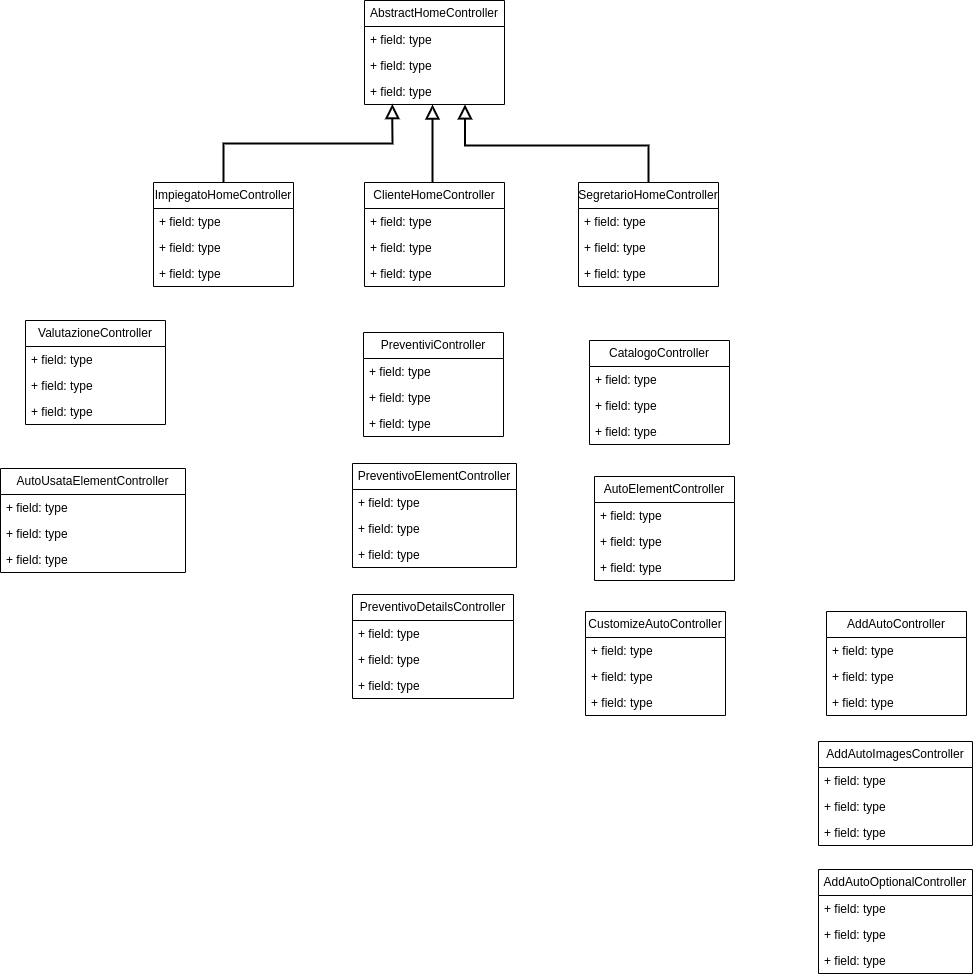

The diagram above was exported from draw.io. Its source (the exported page's mxGraphModel, read from the mxfile embedded in the PNG):
<mxGraphModel dx="1839" dy="909" grid="0" gridSize="10" guides="1" tooltips="1" connect="1" arrows="1" fold="1" page="1" pageScale="1" pageWidth="827" pageHeight="1169" math="0" shadow="0">
  <root>
    <mxCell id="0" />
    <mxCell id="1" parent="0" />
    <mxCell id="11" value="AbstractHomeController" style="swimlane;fontStyle=0;childLayout=stackLayout;horizontal=1;startSize=26;fillColor=none;horizontalStack=0;resizeParent=1;resizeParentMax=0;resizeLast=0;collapsible=1;marginBottom=0;whiteSpace=wrap;html=1;" vertex="1" parent="1">
      <mxGeometry x="357" y="289" width="140" height="104" as="geometry" />
    </mxCell>
    <mxCell id="12" value="+ field: type" style="text;strokeColor=none;fillColor=none;align=left;verticalAlign=top;spacingLeft=4;spacingRight=4;overflow=hidden;rotatable=0;points=[[0,0.5],[1,0.5]];portConstraint=eastwest;whiteSpace=wrap;html=1;" vertex="1" parent="11">
      <mxGeometry y="26" width="140" height="26" as="geometry" />
    </mxCell>
    <mxCell id="13" value="+ field: type" style="text;strokeColor=none;fillColor=none;align=left;verticalAlign=top;spacingLeft=4;spacingRight=4;overflow=hidden;rotatable=0;points=[[0,0.5],[1,0.5]];portConstraint=eastwest;whiteSpace=wrap;html=1;" vertex="1" parent="11">
      <mxGeometry y="52" width="140" height="26" as="geometry" />
    </mxCell>
    <mxCell id="14" value="+ field: type" style="text;strokeColor=none;fillColor=none;align=left;verticalAlign=top;spacingLeft=4;spacingRight=4;overflow=hidden;rotatable=0;points=[[0,0.5],[1,0.5]];portConstraint=eastwest;whiteSpace=wrap;html=1;" vertex="1" parent="11">
      <mxGeometry y="78" width="140" height="26" as="geometry" />
    </mxCell>
    <mxCell id="29" style="edgeStyle=orthogonalEdgeStyle;rounded=0;orthogonalLoop=1;jettySize=auto;html=1;entryX=0.199;entryY=0.983;entryDx=0;entryDy=0;entryPerimeter=0;strokeWidth=2;endSize=10;endArrow=block;endFill=0;exitX=0.5;exitY=0;exitDx=0;exitDy=0;" edge="1" parent="1" source="15" target="14">
      <mxGeometry relative="1" as="geometry">
        <mxPoint x="386" y="411" as="targetPoint" />
        <Array as="points">
          <mxPoint x="216" y="432" />
          <mxPoint x="385" y="432" />
        </Array>
      </mxGeometry>
    </mxCell>
    <mxCell id="15" value="ImpiegatoHomeController" style="swimlane;fontStyle=0;childLayout=stackLayout;horizontal=1;startSize=26;fillColor=none;horizontalStack=0;resizeParent=1;resizeParentMax=0;resizeLast=0;collapsible=1;marginBottom=0;whiteSpace=wrap;html=1;" vertex="1" parent="1">
      <mxGeometry x="146" y="471" width="140" height="104" as="geometry" />
    </mxCell>
    <mxCell id="16" value="+ field: type" style="text;strokeColor=none;fillColor=none;align=left;verticalAlign=top;spacingLeft=4;spacingRight=4;overflow=hidden;rotatable=0;points=[[0,0.5],[1,0.5]];portConstraint=eastwest;whiteSpace=wrap;html=1;" vertex="1" parent="15">
      <mxGeometry y="26" width="140" height="26" as="geometry" />
    </mxCell>
    <mxCell id="17" value="+ field: type" style="text;strokeColor=none;fillColor=none;align=left;verticalAlign=top;spacingLeft=4;spacingRight=4;overflow=hidden;rotatable=0;points=[[0,0.5],[1,0.5]];portConstraint=eastwest;whiteSpace=wrap;html=1;" vertex="1" parent="15">
      <mxGeometry y="52" width="140" height="26" as="geometry" />
    </mxCell>
    <mxCell id="18" value="+ field: type" style="text;strokeColor=none;fillColor=none;align=left;verticalAlign=top;spacingLeft=4;spacingRight=4;overflow=hidden;rotatable=0;points=[[0,0.5],[1,0.5]];portConstraint=eastwest;whiteSpace=wrap;html=1;" vertex="1" parent="15">
      <mxGeometry y="78" width="140" height="26" as="geometry" />
    </mxCell>
    <mxCell id="28" style="edgeStyle=orthogonalEdgeStyle;rounded=0;orthogonalLoop=1;jettySize=auto;html=1;entryX=0.5;entryY=1.01;entryDx=0;entryDy=0;entryPerimeter=0;strokeWidth=2;endArrow=block;endFill=0;endSize=10;" edge="1" parent="1">
      <mxGeometry relative="1" as="geometry">
        <mxPoint x="425" y="393" as="targetPoint" />
        <mxPoint x="425" y="470.74" as="sourcePoint" />
      </mxGeometry>
    </mxCell>
    <mxCell id="19" value="ClienteHomeController" style="swimlane;fontStyle=0;childLayout=stackLayout;horizontal=1;startSize=26;fillColor=none;horizontalStack=0;resizeParent=1;resizeParentMax=0;resizeLast=0;collapsible=1;marginBottom=0;whiteSpace=wrap;html=1;" vertex="1" parent="1">
      <mxGeometry x="357" y="471" width="140" height="104" as="geometry" />
    </mxCell>
    <mxCell id="20" value="+ field: type" style="text;strokeColor=none;fillColor=none;align=left;verticalAlign=top;spacingLeft=4;spacingRight=4;overflow=hidden;rotatable=0;points=[[0,0.5],[1,0.5]];portConstraint=eastwest;whiteSpace=wrap;html=1;" vertex="1" parent="19">
      <mxGeometry y="26" width="140" height="26" as="geometry" />
    </mxCell>
    <mxCell id="21" value="+ field: type" style="text;strokeColor=none;fillColor=none;align=left;verticalAlign=top;spacingLeft=4;spacingRight=4;overflow=hidden;rotatable=0;points=[[0,0.5],[1,0.5]];portConstraint=eastwest;whiteSpace=wrap;html=1;" vertex="1" parent="19">
      <mxGeometry y="52" width="140" height="26" as="geometry" />
    </mxCell>
    <mxCell id="22" value="+ field: type" style="text;strokeColor=none;fillColor=none;align=left;verticalAlign=top;spacingLeft=4;spacingRight=4;overflow=hidden;rotatable=0;points=[[0,0.5],[1,0.5]];portConstraint=eastwest;whiteSpace=wrap;html=1;" vertex="1" parent="19">
      <mxGeometry y="78" width="140" height="26" as="geometry" />
    </mxCell>
    <mxCell id="23" value="SegretarioHomeController" style="swimlane;fontStyle=0;childLayout=stackLayout;horizontal=1;startSize=26;fillColor=none;horizontalStack=0;resizeParent=1;resizeParentMax=0;resizeLast=0;collapsible=1;marginBottom=0;whiteSpace=wrap;html=1;" vertex="1" parent="1">
      <mxGeometry x="571" y="471" width="140" height="104" as="geometry" />
    </mxCell>
    <mxCell id="24" value="+ field: type" style="text;strokeColor=none;fillColor=none;align=left;verticalAlign=top;spacingLeft=4;spacingRight=4;overflow=hidden;rotatable=0;points=[[0,0.5],[1,0.5]];portConstraint=eastwest;whiteSpace=wrap;html=1;" vertex="1" parent="23">
      <mxGeometry y="26" width="140" height="26" as="geometry" />
    </mxCell>
    <mxCell id="25" value="+ field: type" style="text;strokeColor=none;fillColor=none;align=left;verticalAlign=top;spacingLeft=4;spacingRight=4;overflow=hidden;rotatable=0;points=[[0,0.5],[1,0.5]];portConstraint=eastwest;whiteSpace=wrap;html=1;" vertex="1" parent="23">
      <mxGeometry y="52" width="140" height="26" as="geometry" />
    </mxCell>
    <mxCell id="26" value="+ field: type" style="text;strokeColor=none;fillColor=none;align=left;verticalAlign=top;spacingLeft=4;spacingRight=4;overflow=hidden;rotatable=0;points=[[0,0.5],[1,0.5]];portConstraint=eastwest;whiteSpace=wrap;html=1;" vertex="1" parent="23">
      <mxGeometry y="78" width="140" height="26" as="geometry" />
    </mxCell>
    <mxCell id="27" style="edgeStyle=orthogonalEdgeStyle;rounded=0;orthogonalLoop=1;jettySize=auto;html=1;entryX=0.718;entryY=0.995;entryDx=0;entryDy=0;entryPerimeter=0;strokeWidth=2;endArrow=block;endFill=0;endSize=10;exitX=0.5;exitY=0;exitDx=0;exitDy=0;" edge="1" parent="1" source="23" target="14">
      <mxGeometry relative="1" as="geometry">
        <Array as="points">
          <mxPoint x="641" y="434" />
          <mxPoint x="458" y="434" />
        </Array>
      </mxGeometry>
    </mxCell>
    <mxCell id="30" value="ValutazioneController&lt;br&gt;" style="swimlane;fontStyle=0;childLayout=stackLayout;horizontal=1;startSize=26;fillColor=none;horizontalStack=0;resizeParent=1;resizeParentMax=0;resizeLast=0;collapsible=1;marginBottom=0;whiteSpace=wrap;html=1;" vertex="1" parent="1">
      <mxGeometry x="18" y="609" width="140" height="104" as="geometry" />
    </mxCell>
    <mxCell id="31" value="+ field: type" style="text;strokeColor=none;fillColor=none;align=left;verticalAlign=top;spacingLeft=4;spacingRight=4;overflow=hidden;rotatable=0;points=[[0,0.5],[1,0.5]];portConstraint=eastwest;whiteSpace=wrap;html=1;" vertex="1" parent="30">
      <mxGeometry y="26" width="140" height="26" as="geometry" />
    </mxCell>
    <mxCell id="32" value="+ field: type" style="text;strokeColor=none;fillColor=none;align=left;verticalAlign=top;spacingLeft=4;spacingRight=4;overflow=hidden;rotatable=0;points=[[0,0.5],[1,0.5]];portConstraint=eastwest;whiteSpace=wrap;html=1;" vertex="1" parent="30">
      <mxGeometry y="52" width="140" height="26" as="geometry" />
    </mxCell>
    <mxCell id="33" value="+ field: type" style="text;strokeColor=none;fillColor=none;align=left;verticalAlign=top;spacingLeft=4;spacingRight=4;overflow=hidden;rotatable=0;points=[[0,0.5],[1,0.5]];portConstraint=eastwest;whiteSpace=wrap;html=1;" vertex="1" parent="30">
      <mxGeometry y="78" width="140" height="26" as="geometry" />
    </mxCell>
    <mxCell id="34" value="AutoUsataElementController" style="swimlane;fontStyle=0;childLayout=stackLayout;horizontal=1;startSize=26;fillColor=none;horizontalStack=0;resizeParent=1;resizeParentMax=0;resizeLast=0;collapsible=1;marginBottom=0;whiteSpace=wrap;html=1;" vertex="1" parent="1">
      <mxGeometry x="-7" y="757" width="185" height="104" as="geometry" />
    </mxCell>
    <mxCell id="35" value="+ field: type" style="text;strokeColor=none;fillColor=none;align=left;verticalAlign=top;spacingLeft=4;spacingRight=4;overflow=hidden;rotatable=0;points=[[0,0.5],[1,0.5]];portConstraint=eastwest;whiteSpace=wrap;html=1;" vertex="1" parent="34">
      <mxGeometry y="26" width="185" height="26" as="geometry" />
    </mxCell>
    <mxCell id="36" value="+ field: type" style="text;strokeColor=none;fillColor=none;align=left;verticalAlign=top;spacingLeft=4;spacingRight=4;overflow=hidden;rotatable=0;points=[[0,0.5],[1,0.5]];portConstraint=eastwest;whiteSpace=wrap;html=1;" vertex="1" parent="34">
      <mxGeometry y="52" width="185" height="26" as="geometry" />
    </mxCell>
    <mxCell id="37" value="+ field: type" style="text;strokeColor=none;fillColor=none;align=left;verticalAlign=top;spacingLeft=4;spacingRight=4;overflow=hidden;rotatable=0;points=[[0,0.5],[1,0.5]];portConstraint=eastwest;whiteSpace=wrap;html=1;" vertex="1" parent="34">
      <mxGeometry y="78" width="185" height="26" as="geometry" />
    </mxCell>
    <mxCell id="38" value="PreventiviController" style="swimlane;fontStyle=0;childLayout=stackLayout;horizontal=1;startSize=26;fillColor=none;horizontalStack=0;resizeParent=1;resizeParentMax=0;resizeLast=0;collapsible=1;marginBottom=0;whiteSpace=wrap;html=1;" vertex="1" parent="1">
      <mxGeometry x="356" y="621" width="140" height="104" as="geometry" />
    </mxCell>
    <mxCell id="39" value="+ field: type" style="text;strokeColor=none;fillColor=none;align=left;verticalAlign=top;spacingLeft=4;spacingRight=4;overflow=hidden;rotatable=0;points=[[0,0.5],[1,0.5]];portConstraint=eastwest;whiteSpace=wrap;html=1;" vertex="1" parent="38">
      <mxGeometry y="26" width="140" height="26" as="geometry" />
    </mxCell>
    <mxCell id="40" value="+ field: type" style="text;strokeColor=none;fillColor=none;align=left;verticalAlign=top;spacingLeft=4;spacingRight=4;overflow=hidden;rotatable=0;points=[[0,0.5],[1,0.5]];portConstraint=eastwest;whiteSpace=wrap;html=1;" vertex="1" parent="38">
      <mxGeometry y="52" width="140" height="26" as="geometry" />
    </mxCell>
    <mxCell id="41" value="+ field: type" style="text;strokeColor=none;fillColor=none;align=left;verticalAlign=top;spacingLeft=4;spacingRight=4;overflow=hidden;rotatable=0;points=[[0,0.5],[1,0.5]];portConstraint=eastwest;whiteSpace=wrap;html=1;" vertex="1" parent="38">
      <mxGeometry y="78" width="140" height="26" as="geometry" />
    </mxCell>
    <mxCell id="42" value="PreventivoElementController" style="swimlane;fontStyle=0;childLayout=stackLayout;horizontal=1;startSize=26;fillColor=none;horizontalStack=0;resizeParent=1;resizeParentMax=0;resizeLast=0;collapsible=1;marginBottom=0;whiteSpace=wrap;html=1;" vertex="1" parent="1">
      <mxGeometry x="345" y="752" width="164" height="104" as="geometry" />
    </mxCell>
    <mxCell id="43" value="+ field: type" style="text;strokeColor=none;fillColor=none;align=left;verticalAlign=top;spacingLeft=4;spacingRight=4;overflow=hidden;rotatable=0;points=[[0,0.5],[1,0.5]];portConstraint=eastwest;whiteSpace=wrap;html=1;" vertex="1" parent="42">
      <mxGeometry y="26" width="164" height="26" as="geometry" />
    </mxCell>
    <mxCell id="44" value="+ field: type" style="text;strokeColor=none;fillColor=none;align=left;verticalAlign=top;spacingLeft=4;spacingRight=4;overflow=hidden;rotatable=0;points=[[0,0.5],[1,0.5]];portConstraint=eastwest;whiteSpace=wrap;html=1;" vertex="1" parent="42">
      <mxGeometry y="52" width="164" height="26" as="geometry" />
    </mxCell>
    <mxCell id="45" value="+ field: type" style="text;strokeColor=none;fillColor=none;align=left;verticalAlign=top;spacingLeft=4;spacingRight=4;overflow=hidden;rotatable=0;points=[[0,0.5],[1,0.5]];portConstraint=eastwest;whiteSpace=wrap;html=1;" vertex="1" parent="42">
      <mxGeometry y="78" width="164" height="26" as="geometry" />
    </mxCell>
    <mxCell id="46" value="PreventivoDetailsController" style="swimlane;fontStyle=0;childLayout=stackLayout;horizontal=1;startSize=26;fillColor=none;horizontalStack=0;resizeParent=1;resizeParentMax=0;resizeLast=0;collapsible=1;marginBottom=0;whiteSpace=wrap;html=1;" vertex="1" parent="1">
      <mxGeometry x="345" y="883" width="161" height="104" as="geometry" />
    </mxCell>
    <mxCell id="47" value="+ field: type" style="text;strokeColor=none;fillColor=none;align=left;verticalAlign=top;spacingLeft=4;spacingRight=4;overflow=hidden;rotatable=0;points=[[0,0.5],[1,0.5]];portConstraint=eastwest;whiteSpace=wrap;html=1;" vertex="1" parent="46">
      <mxGeometry y="26" width="161" height="26" as="geometry" />
    </mxCell>
    <mxCell id="48" value="+ field: type" style="text;strokeColor=none;fillColor=none;align=left;verticalAlign=top;spacingLeft=4;spacingRight=4;overflow=hidden;rotatable=0;points=[[0,0.5],[1,0.5]];portConstraint=eastwest;whiteSpace=wrap;html=1;" vertex="1" parent="46">
      <mxGeometry y="52" width="161" height="26" as="geometry" />
    </mxCell>
    <mxCell id="49" value="+ field: type" style="text;strokeColor=none;fillColor=none;align=left;verticalAlign=top;spacingLeft=4;spacingRight=4;overflow=hidden;rotatable=0;points=[[0,0.5],[1,0.5]];portConstraint=eastwest;whiteSpace=wrap;html=1;" vertex="1" parent="46">
      <mxGeometry y="78" width="161" height="26" as="geometry" />
    </mxCell>
    <mxCell id="50" value="CatalogoController" style="swimlane;fontStyle=0;childLayout=stackLayout;horizontal=1;startSize=26;fillColor=none;horizontalStack=0;resizeParent=1;resizeParentMax=0;resizeLast=0;collapsible=1;marginBottom=0;whiteSpace=wrap;html=1;" vertex="1" parent="1">
      <mxGeometry x="582" y="629" width="140" height="104" as="geometry" />
    </mxCell>
    <mxCell id="51" value="+ field: type" style="text;strokeColor=none;fillColor=none;align=left;verticalAlign=top;spacingLeft=4;spacingRight=4;overflow=hidden;rotatable=0;points=[[0,0.5],[1,0.5]];portConstraint=eastwest;whiteSpace=wrap;html=1;" vertex="1" parent="50">
      <mxGeometry y="26" width="140" height="26" as="geometry" />
    </mxCell>
    <mxCell id="52" value="+ field: type" style="text;strokeColor=none;fillColor=none;align=left;verticalAlign=top;spacingLeft=4;spacingRight=4;overflow=hidden;rotatable=0;points=[[0,0.5],[1,0.5]];portConstraint=eastwest;whiteSpace=wrap;html=1;" vertex="1" parent="50">
      <mxGeometry y="52" width="140" height="26" as="geometry" />
    </mxCell>
    <mxCell id="53" value="+ field: type" style="text;strokeColor=none;fillColor=none;align=left;verticalAlign=top;spacingLeft=4;spacingRight=4;overflow=hidden;rotatable=0;points=[[0,0.5],[1,0.5]];portConstraint=eastwest;whiteSpace=wrap;html=1;" vertex="1" parent="50">
      <mxGeometry y="78" width="140" height="26" as="geometry" />
    </mxCell>
    <mxCell id="54" value="AutoElementController" style="swimlane;fontStyle=0;childLayout=stackLayout;horizontal=1;startSize=26;fillColor=none;horizontalStack=0;resizeParent=1;resizeParentMax=0;resizeLast=0;collapsible=1;marginBottom=0;whiteSpace=wrap;html=1;" vertex="1" parent="1">
      <mxGeometry x="587" y="765" width="140" height="104" as="geometry" />
    </mxCell>
    <mxCell id="55" value="+ field: type" style="text;strokeColor=none;fillColor=none;align=left;verticalAlign=top;spacingLeft=4;spacingRight=4;overflow=hidden;rotatable=0;points=[[0,0.5],[1,0.5]];portConstraint=eastwest;whiteSpace=wrap;html=1;" vertex="1" parent="54">
      <mxGeometry y="26" width="140" height="26" as="geometry" />
    </mxCell>
    <mxCell id="56" value="+ field: type" style="text;strokeColor=none;fillColor=none;align=left;verticalAlign=top;spacingLeft=4;spacingRight=4;overflow=hidden;rotatable=0;points=[[0,0.5],[1,0.5]];portConstraint=eastwest;whiteSpace=wrap;html=1;" vertex="1" parent="54">
      <mxGeometry y="52" width="140" height="26" as="geometry" />
    </mxCell>
    <mxCell id="57" value="+ field: type" style="text;strokeColor=none;fillColor=none;align=left;verticalAlign=top;spacingLeft=4;spacingRight=4;overflow=hidden;rotatable=0;points=[[0,0.5],[1,0.5]];portConstraint=eastwest;whiteSpace=wrap;html=1;" vertex="1" parent="54">
      <mxGeometry y="78" width="140" height="26" as="geometry" />
    </mxCell>
    <mxCell id="58" value="CustomizeAutoController" style="swimlane;fontStyle=0;childLayout=stackLayout;horizontal=1;startSize=26;fillColor=none;horizontalStack=0;resizeParent=1;resizeParentMax=0;resizeLast=0;collapsible=1;marginBottom=0;whiteSpace=wrap;html=1;" vertex="1" parent="1">
      <mxGeometry x="578" y="900" width="140" height="104" as="geometry" />
    </mxCell>
    <mxCell id="59" value="+ field: type" style="text;strokeColor=none;fillColor=none;align=left;verticalAlign=top;spacingLeft=4;spacingRight=4;overflow=hidden;rotatable=0;points=[[0,0.5],[1,0.5]];portConstraint=eastwest;whiteSpace=wrap;html=1;" vertex="1" parent="58">
      <mxGeometry y="26" width="140" height="26" as="geometry" />
    </mxCell>
    <mxCell id="60" value="+ field: type" style="text;strokeColor=none;fillColor=none;align=left;verticalAlign=top;spacingLeft=4;spacingRight=4;overflow=hidden;rotatable=0;points=[[0,0.5],[1,0.5]];portConstraint=eastwest;whiteSpace=wrap;html=1;" vertex="1" parent="58">
      <mxGeometry y="52" width="140" height="26" as="geometry" />
    </mxCell>
    <mxCell id="61" value="+ field: type" style="text;strokeColor=none;fillColor=none;align=left;verticalAlign=top;spacingLeft=4;spacingRight=4;overflow=hidden;rotatable=0;points=[[0,0.5],[1,0.5]];portConstraint=eastwest;whiteSpace=wrap;html=1;" vertex="1" parent="58">
      <mxGeometry y="78" width="140" height="26" as="geometry" />
    </mxCell>
    <mxCell id="62" value="AddAutoController" style="swimlane;fontStyle=0;childLayout=stackLayout;horizontal=1;startSize=26;fillColor=none;horizontalStack=0;resizeParent=1;resizeParentMax=0;resizeLast=0;collapsible=1;marginBottom=0;whiteSpace=wrap;html=1;" vertex="1" parent="1">
      <mxGeometry x="819" y="900" width="140" height="104" as="geometry" />
    </mxCell>
    <mxCell id="63" value="+ field: type" style="text;strokeColor=none;fillColor=none;align=left;verticalAlign=top;spacingLeft=4;spacingRight=4;overflow=hidden;rotatable=0;points=[[0,0.5],[1,0.5]];portConstraint=eastwest;whiteSpace=wrap;html=1;" vertex="1" parent="62">
      <mxGeometry y="26" width="140" height="26" as="geometry" />
    </mxCell>
    <mxCell id="64" value="+ field: type" style="text;strokeColor=none;fillColor=none;align=left;verticalAlign=top;spacingLeft=4;spacingRight=4;overflow=hidden;rotatable=0;points=[[0,0.5],[1,0.5]];portConstraint=eastwest;whiteSpace=wrap;html=1;" vertex="1" parent="62">
      <mxGeometry y="52" width="140" height="26" as="geometry" />
    </mxCell>
    <mxCell id="65" value="+ field: type" style="text;strokeColor=none;fillColor=none;align=left;verticalAlign=top;spacingLeft=4;spacingRight=4;overflow=hidden;rotatable=0;points=[[0,0.5],[1,0.5]];portConstraint=eastwest;whiteSpace=wrap;html=1;" vertex="1" parent="62">
      <mxGeometry y="78" width="140" height="26" as="geometry" />
    </mxCell>
    <mxCell id="66" value="AddAutoImagesController" style="swimlane;fontStyle=0;childLayout=stackLayout;horizontal=1;startSize=26;fillColor=none;horizontalStack=0;resizeParent=1;resizeParentMax=0;resizeLast=0;collapsible=1;marginBottom=0;whiteSpace=wrap;html=1;" vertex="1" parent="1">
      <mxGeometry x="811" y="1030" width="154" height="104" as="geometry" />
    </mxCell>
    <mxCell id="67" value="+ field: type" style="text;strokeColor=none;fillColor=none;align=left;verticalAlign=top;spacingLeft=4;spacingRight=4;overflow=hidden;rotatable=0;points=[[0,0.5],[1,0.5]];portConstraint=eastwest;whiteSpace=wrap;html=1;" vertex="1" parent="66">
      <mxGeometry y="26" width="154" height="26" as="geometry" />
    </mxCell>
    <mxCell id="68" value="+ field: type" style="text;strokeColor=none;fillColor=none;align=left;verticalAlign=top;spacingLeft=4;spacingRight=4;overflow=hidden;rotatable=0;points=[[0,0.5],[1,0.5]];portConstraint=eastwest;whiteSpace=wrap;html=1;" vertex="1" parent="66">
      <mxGeometry y="52" width="154" height="26" as="geometry" />
    </mxCell>
    <mxCell id="69" value="+ field: type" style="text;strokeColor=none;fillColor=none;align=left;verticalAlign=top;spacingLeft=4;spacingRight=4;overflow=hidden;rotatable=0;points=[[0,0.5],[1,0.5]];portConstraint=eastwest;whiteSpace=wrap;html=1;" vertex="1" parent="66">
      <mxGeometry y="78" width="154" height="26" as="geometry" />
    </mxCell>
    <mxCell id="70" value="AddAutoOptionalController" style="swimlane;fontStyle=0;childLayout=stackLayout;horizontal=1;startSize=26;fillColor=none;horizontalStack=0;resizeParent=1;resizeParentMax=0;resizeLast=0;collapsible=1;marginBottom=0;whiteSpace=wrap;html=1;" vertex="1" parent="1">
      <mxGeometry x="811" y="1158" width="154" height="104" as="geometry" />
    </mxCell>
    <mxCell id="71" value="+ field: type" style="text;strokeColor=none;fillColor=none;align=left;verticalAlign=top;spacingLeft=4;spacingRight=4;overflow=hidden;rotatable=0;points=[[0,0.5],[1,0.5]];portConstraint=eastwest;whiteSpace=wrap;html=1;" vertex="1" parent="70">
      <mxGeometry y="26" width="154" height="26" as="geometry" />
    </mxCell>
    <mxCell id="72" value="+ field: type" style="text;strokeColor=none;fillColor=none;align=left;verticalAlign=top;spacingLeft=4;spacingRight=4;overflow=hidden;rotatable=0;points=[[0,0.5],[1,0.5]];portConstraint=eastwest;whiteSpace=wrap;html=1;" vertex="1" parent="70">
      <mxGeometry y="52" width="154" height="26" as="geometry" />
    </mxCell>
    <mxCell id="73" value="+ field: type" style="text;strokeColor=none;fillColor=none;align=left;verticalAlign=top;spacingLeft=4;spacingRight=4;overflow=hidden;rotatable=0;points=[[0,0.5],[1,0.5]];portConstraint=eastwest;whiteSpace=wrap;html=1;" vertex="1" parent="70">
      <mxGeometry y="78" width="154" height="26" as="geometry" />
    </mxCell>
  </root>
</mxGraphModel>